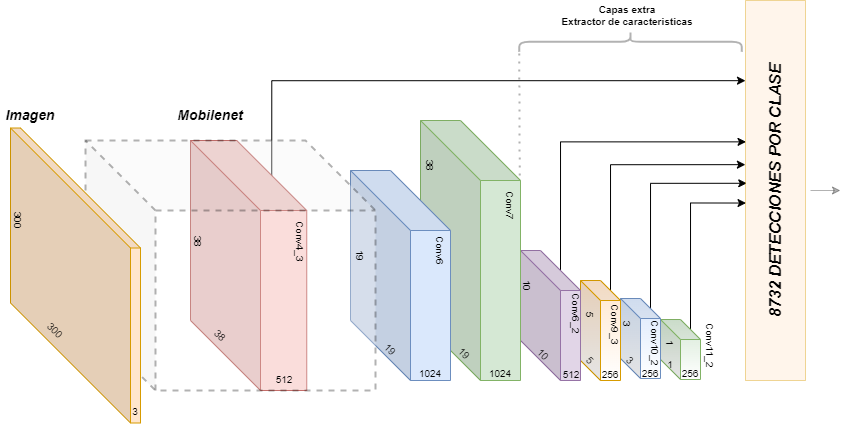

The diagram above was exported from draw.io. Its source (the exported page's mxGraphModel, read from the mxfile embedded in the PNG):
<mxGraphModel dx="981" dy="526" grid="1" gridSize="10" guides="1" tooltips="1" connect="1" arrows="1" fold="1" page="1" pageScale="1" pageWidth="827" pageHeight="1169" math="0" shadow="0">
  <root>
    <mxCell id="0" />
    <mxCell id="1" parent="0" />
    <mxCell id="bRLQp1txgpsJ0SPFYH02-72" value="" style="endArrow=none;dashed=1;html=1;dashPattern=1 3;strokeWidth=2;rounded=0;fontSize=10;entryX=1.017;entryY=0;entryDx=0;entryDy=0;entryPerimeter=0;startSize=5;opacity=30;exitX=0;exitY=0.75;exitDx=0;exitDy=0;" edge="1" parent="1" source="bRLQp1txgpsJ0SPFYH02-44" target="bRLQp1txgpsJ0SPFYH02-70">
      <mxGeometry width="50" height="50" relative="1" as="geometry">
        <mxPoint x="460" y="120" as="sourcePoint" />
        <mxPoint x="510" y="70" as="targetPoint" />
      </mxGeometry>
    </mxCell>
    <mxCell id="bRLQp1txgpsJ0SPFYH02-69" style="edgeStyle=orthogonalEdgeStyle;rounded=0;orthogonalLoop=1;jettySize=auto;html=1;exitX=0;exitY=0;exitDx=30;exitDy=10;exitPerimeter=0;entryX=0.467;entryY=0.009;entryDx=0;entryDy=0;entryPerimeter=0;fontSize=10;" edge="1" parent="1" source="bRLQp1txgpsJ0SPFYH02-12" target="bRLQp1txgpsJ0SPFYH02-28">
      <mxGeometry relative="1" as="geometry">
        <Array as="points">
          <mxPoint x="720" y="272" />
        </Array>
      </mxGeometry>
    </mxCell>
    <mxCell id="bRLQp1txgpsJ0SPFYH02-12" value="" style="shape=cube;whiteSpace=wrap;html=1;boundedLbl=1;backgroundOutline=1;darkOpacity=0.05;darkOpacity2=0.1;fillColor=#d5e8d4;strokeColor=#82b366;gradientColor=#ffffff;" vertex="1" parent="1">
      <mxGeometry x="690" y="389" width="40" height="60" as="geometry" />
    </mxCell>
    <mxCell id="bRLQp1txgpsJ0SPFYH02-68" style="edgeStyle=orthogonalEdgeStyle;rounded=0;orthogonalLoop=1;jettySize=auto;html=1;exitX=0;exitY=0;exitDx=30;exitDy=10;exitPerimeter=0;entryX=0.519;entryY=0.021;entryDx=0;entryDy=0;entryPerimeter=0;fontSize=10;" edge="1" parent="1" source="bRLQp1txgpsJ0SPFYH02-11" target="bRLQp1txgpsJ0SPFYH02-28">
      <mxGeometry relative="1" as="geometry">
        <Array as="points">
          <mxPoint x="680" y="253" />
        </Array>
      </mxGeometry>
    </mxCell>
    <mxCell id="bRLQp1txgpsJ0SPFYH02-11" value="" style="shape=cube;whiteSpace=wrap;html=1;boundedLbl=1;backgroundOutline=1;darkOpacity=0.05;darkOpacity2=0.1;fillColor=#dae8fc;strokeColor=#6c8ebf;gradientColor=#ffffff;" vertex="1" parent="1">
      <mxGeometry x="650" y="368" width="40" height="80" as="geometry" />
    </mxCell>
    <mxCell id="bRLQp1txgpsJ0SPFYH02-66" style="edgeStyle=orthogonalEdgeStyle;rounded=0;orthogonalLoop=1;jettySize=auto;html=1;exitX=0;exitY=0;exitDx=30;exitDy=10;exitPerimeter=0;entryX=0.568;entryY=-0.002;entryDx=0;entryDy=0;entryPerimeter=0;fontSize=10;" edge="1" parent="1" source="bRLQp1txgpsJ0SPFYH02-10" target="bRLQp1txgpsJ0SPFYH02-28">
      <mxGeometry relative="1" as="geometry">
        <Array as="points">
          <mxPoint x="640" y="234" />
        </Array>
      </mxGeometry>
    </mxCell>
    <mxCell id="bRLQp1txgpsJ0SPFYH02-10" value="" style="shape=cube;whiteSpace=wrap;html=1;boundedLbl=1;backgroundOutline=1;darkOpacity=0.05;darkOpacity2=0.1;fillColor=#ffe6cc;strokeColor=#d79b00;gradientColor=#ffffff;" vertex="1" parent="1">
      <mxGeometry x="610" y="350" width="40" height="100" as="geometry" />
    </mxCell>
    <mxCell id="bRLQp1txgpsJ0SPFYH02-65" style="edgeStyle=orthogonalEdgeStyle;rounded=0;orthogonalLoop=1;jettySize=auto;html=1;exitX=0;exitY=0;exitDx=40;exitDy=20;exitPerimeter=0;entryX=0.628;entryY=0.009;entryDx=0;entryDy=0;entryPerimeter=0;fontSize=10;" edge="1" parent="1" source="bRLQp1txgpsJ0SPFYH02-9" target="bRLQp1txgpsJ0SPFYH02-28">
      <mxGeometry relative="1" as="geometry">
        <Array as="points">
          <mxPoint x="590" y="211" />
        </Array>
      </mxGeometry>
    </mxCell>
    <mxCell id="bRLQp1txgpsJ0SPFYH02-9" value="" style="shape=cube;whiteSpace=wrap;html=1;boundedLbl=1;backgroundOutline=1;darkOpacity=0.05;darkOpacity2=0.1;fillColor=#e1d5e7;strokeColor=#9673a6;size=40;" vertex="1" parent="1">
      <mxGeometry x="550" y="320" width="60" height="130" as="geometry" />
    </mxCell>
    <mxCell id="bRLQp1txgpsJ0SPFYH02-8" value="" style="shape=cube;whiteSpace=wrap;html=1;boundedLbl=1;backgroundOutline=1;darkOpacity=0.05;darkOpacity2=0.1;fillColor=#d5e8d4;strokeColor=#82b366;size=60;" vertex="1" parent="1">
      <mxGeometry x="450" y="190" width="100" height="260" as="geometry" />
    </mxCell>
    <mxCell id="bRLQp1txgpsJ0SPFYH02-2" value="&lt;font style=&quot;font-size: 14px&quot;&gt;&lt;i&gt;&lt;b&gt;Imagen&lt;/b&gt;&lt;/i&gt;&lt;/font&gt;" style="text;html=1;strokeColor=none;fillColor=none;align=center;verticalAlign=middle;whiteSpace=wrap;rounded=0;" vertex="1" parent="1">
      <mxGeometry x="30" y="170" width="60" height="30" as="geometry" />
    </mxCell>
    <mxCell id="bRLQp1txgpsJ0SPFYH02-64" style="edgeStyle=orthogonalEdgeStyle;rounded=0;orthogonalLoop=1;jettySize=auto;html=1;exitX=0;exitY=0;exitDx=81.25;exitDy=35;exitPerimeter=0;fontSize=10;entryX=0.789;entryY=0;entryDx=0;entryDy=0;entryPerimeter=0;" edge="1" parent="1" source="bRLQp1txgpsJ0SPFYH02-4" target="bRLQp1txgpsJ0SPFYH02-28">
      <mxGeometry relative="1" as="geometry">
        <Array as="points">
          <mxPoint x="301" y="150" />
        </Array>
      </mxGeometry>
    </mxCell>
    <mxCell id="bRLQp1txgpsJ0SPFYH02-4" value="" style="shape=cube;whiteSpace=wrap;html=1;boundedLbl=1;backgroundOutline=1;darkOpacity=0.05;darkOpacity2=0.1;fillColor=#f8cecc;strokeColor=#b85450;size=70;" vertex="1" parent="1">
      <mxGeometry x="220" y="210" width="116.25" height="250" as="geometry" />
    </mxCell>
    <mxCell id="bRLQp1txgpsJ0SPFYH02-5" value="&lt;font style=&quot;font-size: 14px&quot;&gt;&lt;b&gt;&lt;i&gt;Mobilenet&lt;/i&gt;&lt;/b&gt;&lt;/font&gt;" style="text;html=1;strokeColor=none;fillColor=none;align=center;verticalAlign=middle;whiteSpace=wrap;rounded=0;" vertex="1" parent="1">
      <mxGeometry x="210" y="170" width="60" height="30" as="geometry" />
    </mxCell>
    <mxCell id="bRLQp1txgpsJ0SPFYH02-7" value="" style="shape=cube;whiteSpace=wrap;html=1;boundedLbl=1;backgroundOutline=1;darkOpacity=0.05;darkOpacity2=0.1;fillColor=#dae8fc;strokeColor=#6c8ebf;size=60;" vertex="1" parent="1">
      <mxGeometry x="380" y="240" width="100" height="210" as="geometry" />
    </mxCell>
    <mxCell id="bRLQp1txgpsJ0SPFYH02-3" value="" style="shape=cube;whiteSpace=wrap;html=1;boundedLbl=1;backgroundOutline=1;darkOpacity=0.05;darkOpacity2=0.1;dashed=1;opacity=30;sketch=0;size=70;gradientColor=none;perimeterSpacing=4;strokeWidth=2;" vertex="1" parent="1">
      <mxGeometry x="115" y="210" width="290" height="250" as="geometry" />
    </mxCell>
    <mxCell id="bRLQp1txgpsJ0SPFYH02-1" value="" style="shape=cube;whiteSpace=wrap;html=1;boundedLbl=1;backgroundOutline=1;darkOpacity=0.05;darkOpacity2=0.1;fillColor=#ffe6cc;strokeColor=#d79b00;size=120;gradientColor=none;" vertex="1" parent="1">
      <mxGeometry x="40" y="197.5" width="130" height="295" as="geometry" />
    </mxCell>
    <mxCell id="bRLQp1txgpsJ0SPFYH02-28" value="&lt;font style=&quot;font-size: 16px&quot;&gt;&lt;b&gt;&lt;i&gt;8732 DETECCIONES POR CLASE&lt;/i&gt;&lt;/b&gt;&lt;/font&gt;" style="rounded=0;whiteSpace=wrap;html=1;sketch=0;fontSize=10;opacity=40;rotation=-90;fillColor=#ffe6cc;strokeColor=#d79b00;" vertex="1" parent="1">
      <mxGeometry x="615" y="230" width="380" height="60" as="geometry" />
    </mxCell>
    <mxCell id="bRLQp1txgpsJ0SPFYH02-29" value="&lt;font style=&quot;font-size: 10px&quot;&gt;300&lt;/font&gt;" style="text;html=1;strokeColor=none;fillColor=none;align=center;verticalAlign=middle;whiteSpace=wrap;rounded=0;sketch=0;fontSize=16;opacity=30;rotation=90;" vertex="1" parent="1">
      <mxGeometry x="20" y="275" width="60" height="30" as="geometry" />
    </mxCell>
    <mxCell id="bRLQp1txgpsJ0SPFYH02-30" value="300" style="text;html=1;strokeColor=none;fillColor=none;align=center;verticalAlign=middle;whiteSpace=wrap;rounded=0;sketch=0;fontSize=10;opacity=30;rotation=45;" vertex="1" parent="1">
      <mxGeometry x="55" y="385" width="60" height="30" as="geometry" />
    </mxCell>
    <mxCell id="bRLQp1txgpsJ0SPFYH02-31" value="3" style="text;html=1;strokeColor=none;fillColor=none;align=center;verticalAlign=middle;whiteSpace=wrap;rounded=0;sketch=0;fontSize=10;opacity=30;" vertex="1" parent="1">
      <mxGeometry x="135" y="466" width="60" height="30" as="geometry" />
    </mxCell>
    <mxCell id="bRLQp1txgpsJ0SPFYH02-32" value="38" style="text;html=1;strokeColor=none;fillColor=none;align=center;verticalAlign=middle;whiteSpace=wrap;rounded=0;sketch=0;fontSize=10;opacity=30;rotation=90;" vertex="1" parent="1">
      <mxGeometry x="198" y="296" width="60" height="30" as="geometry" />
    </mxCell>
    <mxCell id="bRLQp1txgpsJ0SPFYH02-33" value="38" style="text;html=1;strokeColor=none;fillColor=none;align=center;verticalAlign=middle;whiteSpace=wrap;rounded=0;sketch=0;fontSize=10;opacity=30;rotation=45;" vertex="1" parent="1">
      <mxGeometry x="220" y="390" width="60" height="30" as="geometry" />
    </mxCell>
    <mxCell id="bRLQp1txgpsJ0SPFYH02-34" value="512" style="text;html=1;strokeColor=none;fillColor=none;align=center;verticalAlign=middle;whiteSpace=wrap;rounded=0;sketch=0;fontSize=10;opacity=30;" vertex="1" parent="1">
      <mxGeometry x="284" y="434" width="60" height="30" as="geometry" />
    </mxCell>
    <mxCell id="bRLQp1txgpsJ0SPFYH02-35" value="Conv4_3" style="text;html=1;strokeColor=none;fillColor=none;align=center;verticalAlign=middle;whiteSpace=wrap;rounded=0;sketch=0;fontSize=10;opacity=30;rotation=90;" vertex="1" parent="1">
      <mxGeometry x="300" y="296" width="60" height="30" as="geometry" />
    </mxCell>
    <mxCell id="bRLQp1txgpsJ0SPFYH02-36" value="19" style="text;html=1;strokeColor=none;fillColor=none;align=center;verticalAlign=middle;whiteSpace=wrap;rounded=0;sketch=0;fontSize=10;opacity=30;rotation=90;" vertex="1" parent="1">
      <mxGeometry x="360" y="310" width="60" height="30" as="geometry" />
    </mxCell>
    <mxCell id="bRLQp1txgpsJ0SPFYH02-37" value="19" style="text;html=1;strokeColor=none;fillColor=none;align=center;verticalAlign=middle;whiteSpace=wrap;rounded=0;sketch=0;fontSize=10;opacity=30;rotation=45;" vertex="1" parent="1">
      <mxGeometry x="390" y="404" width="60" height="30" as="geometry" />
    </mxCell>
    <mxCell id="bRLQp1txgpsJ0SPFYH02-38" value="1024" style="text;html=1;strokeColor=none;fillColor=none;align=center;verticalAlign=middle;whiteSpace=wrap;rounded=0;sketch=0;fontSize=10;opacity=30;" vertex="1" parent="1">
      <mxGeometry x="430" y="428" width="60" height="30" as="geometry" />
    </mxCell>
    <mxCell id="bRLQp1txgpsJ0SPFYH02-39" value="Conv6" style="text;html=1;strokeColor=none;fillColor=none;align=center;verticalAlign=middle;whiteSpace=wrap;rounded=0;sketch=0;fontSize=10;opacity=30;rotation=90;" vertex="1" parent="1">
      <mxGeometry x="440" y="305" width="60" height="30" as="geometry" />
    </mxCell>
    <mxCell id="bRLQp1txgpsJ0SPFYH02-40" value="38" style="text;html=1;strokeColor=none;fillColor=none;align=center;verticalAlign=middle;whiteSpace=wrap;rounded=0;sketch=0;fontSize=10;opacity=30;rotation=90;" vertex="1" parent="1">
      <mxGeometry x="430" y="220" width="60" height="30" as="geometry" />
    </mxCell>
    <mxCell id="bRLQp1txgpsJ0SPFYH02-41" value="19" style="text;html=1;strokeColor=none;fillColor=none;align=center;verticalAlign=middle;whiteSpace=wrap;rounded=0;sketch=0;fontSize=10;opacity=30;rotation=45;" vertex="1" parent="1">
      <mxGeometry x="464" y="408" width="60" height="30" as="geometry" />
    </mxCell>
    <mxCell id="bRLQp1txgpsJ0SPFYH02-42" value="1024&lt;br&gt;" style="text;html=1;strokeColor=none;fillColor=none;align=center;verticalAlign=middle;whiteSpace=wrap;rounded=0;sketch=0;fontSize=10;opacity=30;" vertex="1" parent="1">
      <mxGeometry x="500" y="428" width="60" height="30" as="geometry" />
    </mxCell>
    <mxCell id="bRLQp1txgpsJ0SPFYH02-43" value="Conv7" style="text;html=1;strokeColor=none;fillColor=none;align=center;verticalAlign=middle;whiteSpace=wrap;rounded=0;sketch=0;fontSize=10;opacity=30;rotation=90;" vertex="1" parent="1">
      <mxGeometry x="510" y="260" width="60" height="30" as="geometry" />
    </mxCell>
    <mxCell id="bRLQp1txgpsJ0SPFYH02-44" value="10" style="text;html=1;strokeColor=none;fillColor=none;align=center;verticalAlign=middle;whiteSpace=wrap;rounded=0;sketch=0;fontSize=10;opacity=30;rotation=90;" vertex="1" parent="1">
      <mxGeometry x="527" y="340" width="60" height="30" as="geometry" />
    </mxCell>
    <mxCell id="bRLQp1txgpsJ0SPFYH02-45" value="10" style="text;html=1;strokeColor=none;fillColor=none;align=center;verticalAlign=middle;whiteSpace=wrap;rounded=0;sketch=0;fontSize=10;opacity=30;rotation=45;" vertex="1" parent="1">
      <mxGeometry x="543" y="409" width="60" height="30" as="geometry" />
    </mxCell>
    <mxCell id="bRLQp1txgpsJ0SPFYH02-46" value="512" style="text;html=1;strokeColor=none;fillColor=none;align=center;verticalAlign=middle;whiteSpace=wrap;rounded=0;sketch=0;fontSize=10;opacity=30;" vertex="1" parent="1">
      <mxGeometry x="571" y="429" width="60" height="30" as="geometry" />
    </mxCell>
    <mxCell id="bRLQp1txgpsJ0SPFYH02-47" value="Conv6_2" style="text;html=1;strokeColor=none;fillColor=none;align=center;verticalAlign=middle;whiteSpace=wrap;rounded=0;sketch=0;fontSize=10;opacity=30;rotation=90;" vertex="1" parent="1">
      <mxGeometry x="576" y="368" width="60" height="30" as="geometry" />
    </mxCell>
    <mxCell id="bRLQp1txgpsJ0SPFYH02-48" value="256" style="text;html=1;strokeColor=none;fillColor=none;align=center;verticalAlign=middle;whiteSpace=wrap;rounded=0;sketch=0;fontSize=10;opacity=30;" vertex="1" parent="1">
      <mxGeometry x="610" y="429" width="60" height="30" as="geometry" />
    </mxCell>
    <mxCell id="bRLQp1txgpsJ0SPFYH02-50" value="5" style="text;html=1;strokeColor=none;fillColor=none;align=center;verticalAlign=middle;whiteSpace=wrap;rounded=0;sketch=0;fontSize=10;opacity=30;rotation=45;" vertex="1" parent="1">
      <mxGeometry x="590" y="415" width="60" height="30" as="geometry" />
    </mxCell>
    <mxCell id="bRLQp1txgpsJ0SPFYH02-51" value="5" style="text;html=1;strokeColor=none;fillColor=none;align=center;verticalAlign=middle;whiteSpace=wrap;rounded=0;sketch=0;fontSize=10;opacity=30;rotation=90;" vertex="1" parent="1">
      <mxGeometry x="590" y="370" width="60" height="30" as="geometry" />
    </mxCell>
    <mxCell id="bRLQp1txgpsJ0SPFYH02-52" value="Conv9_3" style="text;html=1;strokeColor=none;fillColor=none;align=center;verticalAlign=middle;whiteSpace=wrap;rounded=0;sketch=0;fontSize=10;opacity=30;rotation=90;" vertex="1" parent="1">
      <mxGeometry x="615" y="379" width="60" height="30" as="geometry" />
    </mxCell>
    <mxCell id="bRLQp1txgpsJ0SPFYH02-53" value="256" style="text;html=1;strokeColor=none;fillColor=none;align=center;verticalAlign=middle;whiteSpace=wrap;rounded=0;sketch=0;fontSize=10;opacity=30;" vertex="1" parent="1">
      <mxGeometry x="650" y="428" width="60" height="30" as="geometry" />
    </mxCell>
    <mxCell id="bRLQp1txgpsJ0SPFYH02-55" value="3" style="text;html=1;strokeColor=none;fillColor=none;align=center;verticalAlign=middle;whiteSpace=wrap;rounded=0;sketch=0;fontSize=10;opacity=30;rotation=45;" vertex="1" parent="1">
      <mxGeometry x="630" y="415" width="60" height="30" as="geometry" />
    </mxCell>
    <mxCell id="bRLQp1txgpsJ0SPFYH02-56" value="3" style="text;html=1;strokeColor=none;fillColor=none;align=center;verticalAlign=middle;whiteSpace=wrap;rounded=0;sketch=0;fontSize=10;opacity=30;rotation=90;" vertex="1" parent="1">
      <mxGeometry x="627" y="379" width="60" height="30" as="geometry" />
    </mxCell>
    <mxCell id="bRLQp1txgpsJ0SPFYH02-57" value="Conv10_2" style="text;html=1;strokeColor=none;fillColor=none;align=center;verticalAlign=middle;whiteSpace=wrap;rounded=0;sketch=0;fontSize=10;opacity=30;rotation=90;" vertex="1" parent="1">
      <mxGeometry x="655" y="398" width="60" height="30" as="geometry" />
    </mxCell>
    <mxCell id="bRLQp1txgpsJ0SPFYH02-58" value="256" style="text;html=1;strokeColor=none;fillColor=none;align=center;verticalAlign=middle;whiteSpace=wrap;rounded=0;sketch=0;fontSize=10;opacity=30;" vertex="1" parent="1">
      <mxGeometry x="690" y="428" width="60" height="30" as="geometry" />
    </mxCell>
    <mxCell id="bRLQp1txgpsJ0SPFYH02-59" value="1" style="text;html=1;strokeColor=none;fillColor=none;align=center;verticalAlign=middle;whiteSpace=wrap;rounded=0;sketch=0;fontSize=10;opacity=30;" vertex="1" parent="1">
      <mxGeometry x="670" y="419" width="60" height="30" as="geometry" />
    </mxCell>
    <mxCell id="bRLQp1txgpsJ0SPFYH02-60" value="1" style="text;html=1;strokeColor=none;fillColor=none;align=center;verticalAlign=middle;whiteSpace=wrap;rounded=0;sketch=0;fontSize=10;opacity=30;rotation=90;" vertex="1" parent="1">
      <mxGeometry x="670" y="398" width="60" height="30" as="geometry" />
    </mxCell>
    <mxCell id="bRLQp1txgpsJ0SPFYH02-61" value="Conv11_2" style="text;html=1;strokeColor=none;fillColor=none;align=center;verticalAlign=middle;whiteSpace=wrap;rounded=0;sketch=0;fontSize=10;opacity=30;rotation=90;" vertex="1" parent="1">
      <mxGeometry x="710" y="400" width="60" height="30" as="geometry" />
    </mxCell>
    <mxCell id="bRLQp1txgpsJ0SPFYH02-70" value="" style="shape=curlyBracket;whiteSpace=wrap;html=1;rounded=1;flipH=1;sketch=0;fontSize=10;strokeWidth=2;gradientColor=none;opacity=30;rotation=-90;" vertex="1" parent="1">
      <mxGeometry x="650" width="20" height="222.5" as="geometry" />
    </mxCell>
    <mxCell id="bRLQp1txgpsJ0SPFYH02-71" value="&lt;b&gt;Capas extra&lt;br&gt;Extractor de caracteristicas&lt;/b&gt;" style="text;html=1;strokeColor=none;fillColor=none;align=center;verticalAlign=middle;whiteSpace=wrap;rounded=0;sketch=0;fontSize=10;opacity=30;" vertex="1" parent="1">
      <mxGeometry x="577" y="70" width="160" height="30" as="geometry" />
    </mxCell>
    <mxCell id="bRLQp1txgpsJ0SPFYH02-73" value="" style="endArrow=classic;html=1;rounded=0;fontSize=10;startSize=5;opacity=30;" edge="1" parent="1">
      <mxGeometry width="50" height="50" relative="1" as="geometry">
        <mxPoint x="840" y="260" as="sourcePoint" />
        <mxPoint x="870" y="260" as="targetPoint" />
      </mxGeometry>
    </mxCell>
  </root>
</mxGraphModel>